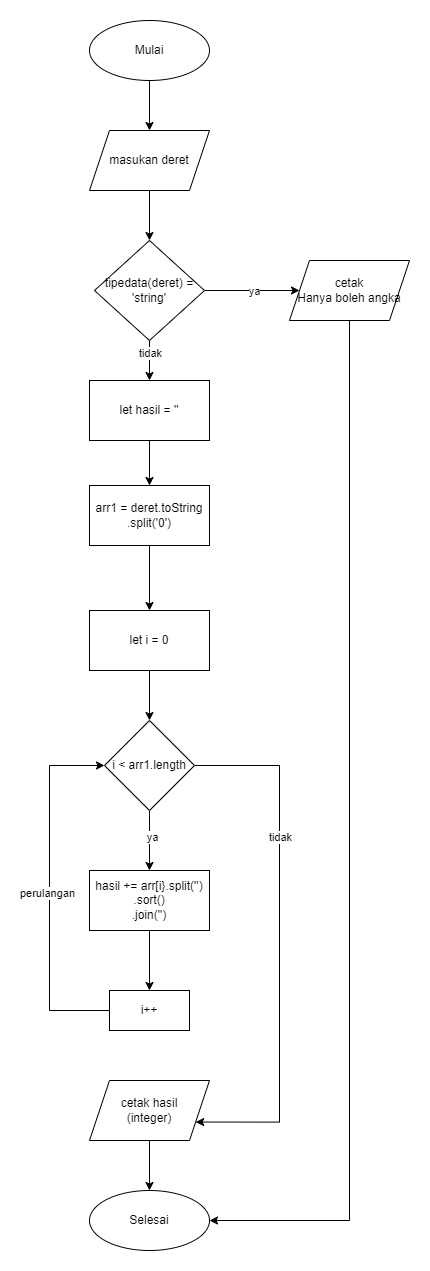

The diagram above was exported from draw.io. Its source (the exported page's mxGraphModel, read from the mxfile embedded in the PNG):
<mxGraphModel dx="1760" dy="852" grid="1" gridSize="10" guides="1" tooltips="1" connect="1" arrows="1" fold="1" page="1" pageScale="1" pageWidth="827" pageHeight="1169" math="0" shadow="0">
  <root>
    <mxCell id="0" />
    <mxCell id="1" parent="0" />
    <mxCell id="c3ZVTBUNmoO76FYeUJRK-41" value="" style="edgeStyle=orthogonalEdgeStyle;rounded=0;orthogonalLoop=1;jettySize=auto;html=1;" edge="1" parent="1" source="c3ZVTBUNmoO76FYeUJRK-39" target="c3ZVTBUNmoO76FYeUJRK-40">
      <mxGeometry relative="1" as="geometry" />
    </mxCell>
    <mxCell id="c3ZVTBUNmoO76FYeUJRK-39" value="Mulai" style="ellipse;whiteSpace=wrap;html=1;" vertex="1" parent="1">
      <mxGeometry x="750" y="60" width="120" height="60" as="geometry" />
    </mxCell>
    <mxCell id="c3ZVTBUNmoO76FYeUJRK-43" value="" style="edgeStyle=orthogonalEdgeStyle;rounded=0;orthogonalLoop=1;jettySize=auto;html=1;" edge="1" parent="1" source="c3ZVTBUNmoO76FYeUJRK-40" target="c3ZVTBUNmoO76FYeUJRK-42">
      <mxGeometry relative="1" as="geometry" />
    </mxCell>
    <mxCell id="c3ZVTBUNmoO76FYeUJRK-40" value="masukan deret" style="shape=parallelogram;perimeter=parallelogramPerimeter;whiteSpace=wrap;html=1;fixedSize=1;" vertex="1" parent="1">
      <mxGeometry x="750" y="170" width="120" height="60" as="geometry" />
    </mxCell>
    <mxCell id="c3ZVTBUNmoO76FYeUJRK-45" value="" style="edgeStyle=orthogonalEdgeStyle;rounded=0;orthogonalLoop=1;jettySize=auto;html=1;" edge="1" parent="1" source="c3ZVTBUNmoO76FYeUJRK-42" target="c3ZVTBUNmoO76FYeUJRK-44">
      <mxGeometry relative="1" as="geometry" />
    </mxCell>
    <mxCell id="c3ZVTBUNmoO76FYeUJRK-72" value="ya" style="edgeLabel;html=1;align=center;verticalAlign=middle;resizable=0;points=[];" vertex="1" connectable="0" parent="c3ZVTBUNmoO76FYeUJRK-45">
      <mxGeometry x="0.0707" relative="1" as="geometry">
        <mxPoint x="-1" as="offset" />
      </mxGeometry>
    </mxCell>
    <mxCell id="c3ZVTBUNmoO76FYeUJRK-47" value="" style="edgeStyle=orthogonalEdgeStyle;rounded=0;orthogonalLoop=1;jettySize=auto;html=1;" edge="1" parent="1" source="c3ZVTBUNmoO76FYeUJRK-42" target="c3ZVTBUNmoO76FYeUJRK-46">
      <mxGeometry relative="1" as="geometry" />
    </mxCell>
    <mxCell id="c3ZVTBUNmoO76FYeUJRK-73" value="tidak" style="edgeLabel;html=1;align=center;verticalAlign=middle;resizable=0;points=[];" vertex="1" connectable="0" parent="c3ZVTBUNmoO76FYeUJRK-47">
      <mxGeometry x="-0.45" relative="1" as="geometry">
        <mxPoint as="offset" />
      </mxGeometry>
    </mxCell>
    <mxCell id="c3ZVTBUNmoO76FYeUJRK-42" value="tipedata(deret) = 'string'" style="rhombus;whiteSpace=wrap;html=1;" vertex="1" parent="1">
      <mxGeometry x="755" y="280" width="110" height="100" as="geometry" />
    </mxCell>
    <mxCell id="c3ZVTBUNmoO76FYeUJRK-70" style="edgeStyle=orthogonalEdgeStyle;rounded=0;orthogonalLoop=1;jettySize=auto;html=1;entryX=1;entryY=0.5;entryDx=0;entryDy=0;" edge="1" parent="1" source="c3ZVTBUNmoO76FYeUJRK-44" target="c3ZVTBUNmoO76FYeUJRK-68">
      <mxGeometry relative="1" as="geometry">
        <Array as="points">
          <mxPoint x="1010" y="1260" />
        </Array>
      </mxGeometry>
    </mxCell>
    <mxCell id="c3ZVTBUNmoO76FYeUJRK-44" value="cetak &lt;br&gt;Hanya boleh angka" style="shape=parallelogram;perimeter=parallelogramPerimeter;whiteSpace=wrap;html=1;fixedSize=1;" vertex="1" parent="1">
      <mxGeometry x="950" y="300" width="120" height="60" as="geometry" />
    </mxCell>
    <mxCell id="c3ZVTBUNmoO76FYeUJRK-49" value="" style="edgeStyle=orthogonalEdgeStyle;rounded=0;orthogonalLoop=1;jettySize=auto;html=1;" edge="1" parent="1" source="c3ZVTBUNmoO76FYeUJRK-46" target="c3ZVTBUNmoO76FYeUJRK-48">
      <mxGeometry relative="1" as="geometry" />
    </mxCell>
    <mxCell id="c3ZVTBUNmoO76FYeUJRK-46" value="let hasil = ''" style="whiteSpace=wrap;html=1;" vertex="1" parent="1">
      <mxGeometry x="750" y="420" width="120" height="60" as="geometry" />
    </mxCell>
    <mxCell id="c3ZVTBUNmoO76FYeUJRK-61" value="" style="edgeStyle=orthogonalEdgeStyle;rounded=0;orthogonalLoop=1;jettySize=auto;html=1;" edge="1" parent="1" source="c3ZVTBUNmoO76FYeUJRK-48" target="c3ZVTBUNmoO76FYeUJRK-55">
      <mxGeometry relative="1" as="geometry" />
    </mxCell>
    <mxCell id="c3ZVTBUNmoO76FYeUJRK-48" value="arr1 = deret.toString&lt;br&gt;.split('0')" style="whiteSpace=wrap;html=1;" vertex="1" parent="1">
      <mxGeometry x="750" y="525" width="120" height="60" as="geometry" />
    </mxCell>
    <mxCell id="c3ZVTBUNmoO76FYeUJRK-58" value="" style="edgeStyle=orthogonalEdgeStyle;rounded=0;orthogonalLoop=1;jettySize=auto;html=1;" edge="1" parent="1" source="c3ZVTBUNmoO76FYeUJRK-55" target="c3ZVTBUNmoO76FYeUJRK-57">
      <mxGeometry relative="1" as="geometry" />
    </mxCell>
    <mxCell id="c3ZVTBUNmoO76FYeUJRK-55" value="let i = 0" style="whiteSpace=wrap;html=1;" vertex="1" parent="1">
      <mxGeometry x="750" y="650" width="120" height="60" as="geometry" />
    </mxCell>
    <mxCell id="c3ZVTBUNmoO76FYeUJRK-63" value="" style="edgeStyle=orthogonalEdgeStyle;rounded=0;orthogonalLoop=1;jettySize=auto;html=1;" edge="1" parent="1" source="c3ZVTBUNmoO76FYeUJRK-57" target="c3ZVTBUNmoO76FYeUJRK-62">
      <mxGeometry relative="1" as="geometry" />
    </mxCell>
    <mxCell id="c3ZVTBUNmoO76FYeUJRK-78" value="ya" style="edgeLabel;html=1;align=center;verticalAlign=middle;resizable=0;points=[];" vertex="1" connectable="0" parent="c3ZVTBUNmoO76FYeUJRK-63">
      <mxGeometry x="-0.1571" y="2" relative="1" as="geometry">
        <mxPoint as="offset" />
      </mxGeometry>
    </mxCell>
    <mxCell id="c3ZVTBUNmoO76FYeUJRK-71" style="edgeStyle=orthogonalEdgeStyle;rounded=0;orthogonalLoop=1;jettySize=auto;html=1;entryX=1;entryY=0.75;entryDx=0;entryDy=0;" edge="1" parent="1" source="c3ZVTBUNmoO76FYeUJRK-57" target="c3ZVTBUNmoO76FYeUJRK-64">
      <mxGeometry relative="1" as="geometry">
        <Array as="points">
          <mxPoint x="940" y="805" />
          <mxPoint x="940" y="1162" />
        </Array>
      </mxGeometry>
    </mxCell>
    <mxCell id="c3ZVTBUNmoO76FYeUJRK-79" value="tidak" style="edgeLabel;html=1;align=center;verticalAlign=middle;resizable=0;points=[];" vertex="1" connectable="0" parent="c3ZVTBUNmoO76FYeUJRK-71">
      <mxGeometry x="-0.4089" relative="1" as="geometry">
        <mxPoint as="offset" />
      </mxGeometry>
    </mxCell>
    <mxCell id="c3ZVTBUNmoO76FYeUJRK-57" value="i &amp;lt; arr1.length" style="rhombus;whiteSpace=wrap;html=1;" vertex="1" parent="1">
      <mxGeometry x="765" y="760" width="90" height="90" as="geometry" />
    </mxCell>
    <mxCell id="c3ZVTBUNmoO76FYeUJRK-75" value="" style="edgeStyle=orthogonalEdgeStyle;rounded=0;orthogonalLoop=1;jettySize=auto;html=1;" edge="1" parent="1" source="c3ZVTBUNmoO76FYeUJRK-62" target="c3ZVTBUNmoO76FYeUJRK-74">
      <mxGeometry relative="1" as="geometry" />
    </mxCell>
    <mxCell id="c3ZVTBUNmoO76FYeUJRK-62" value="hasil += arr[i}.split('')&lt;br&gt;.sort()&lt;br&gt;.join('')" style="whiteSpace=wrap;html=1;" vertex="1" parent="1">
      <mxGeometry x="750" y="910" width="120" height="60" as="geometry" />
    </mxCell>
    <mxCell id="c3ZVTBUNmoO76FYeUJRK-69" value="" style="edgeStyle=orthogonalEdgeStyle;rounded=0;orthogonalLoop=1;jettySize=auto;html=1;" edge="1" parent="1" source="c3ZVTBUNmoO76FYeUJRK-64" target="c3ZVTBUNmoO76FYeUJRK-68">
      <mxGeometry relative="1" as="geometry" />
    </mxCell>
    <mxCell id="c3ZVTBUNmoO76FYeUJRK-64" value="cetak hasil&lt;br&gt;(integer)" style="shape=parallelogram;perimeter=parallelogramPerimeter;whiteSpace=wrap;html=1;fixedSize=1;" vertex="1" parent="1">
      <mxGeometry x="750" y="1120" width="120" height="60" as="geometry" />
    </mxCell>
    <mxCell id="c3ZVTBUNmoO76FYeUJRK-68" value="Selesai" style="ellipse;whiteSpace=wrap;html=1;" vertex="1" parent="1">
      <mxGeometry x="750" y="1230" width="120" height="60" as="geometry" />
    </mxCell>
    <mxCell id="c3ZVTBUNmoO76FYeUJRK-76" style="edgeStyle=orthogonalEdgeStyle;rounded=0;orthogonalLoop=1;jettySize=auto;html=1;entryX=0;entryY=0.5;entryDx=0;entryDy=0;" edge="1" parent="1" source="c3ZVTBUNmoO76FYeUJRK-74" target="c3ZVTBUNmoO76FYeUJRK-57">
      <mxGeometry relative="1" as="geometry">
        <Array as="points">
          <mxPoint x="710" y="1050" />
          <mxPoint x="710" y="805" />
        </Array>
      </mxGeometry>
    </mxCell>
    <mxCell id="c3ZVTBUNmoO76FYeUJRK-80" value="perulangan" style="edgeLabel;html=1;align=center;verticalAlign=middle;resizable=0;points=[];" vertex="1" connectable="0" parent="c3ZVTBUNmoO76FYeUJRK-76">
      <mxGeometry x="-0.0056" y="3" relative="1" as="geometry">
        <mxPoint as="offset" />
      </mxGeometry>
    </mxCell>
    <mxCell id="c3ZVTBUNmoO76FYeUJRK-74" value="i++" style="whiteSpace=wrap;html=1;" vertex="1" parent="1">
      <mxGeometry x="770" y="1030" width="80" height="40" as="geometry" />
    </mxCell>
  </root>
</mxGraphModel>